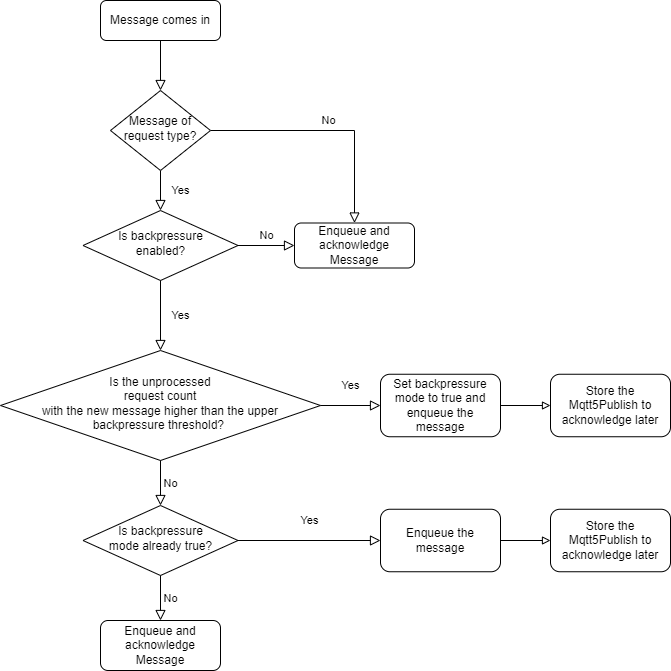

The diagram above was exported from draw.io. Its source (the exported page's mxGraphModel, read from the mxfile embedded in the PNG):
<mxGraphModel dx="1038" dy="649" grid="1" gridSize="10" guides="1" tooltips="1" connect="1" arrows="1" fold="1" page="1" pageScale="1" pageWidth="827" pageHeight="1169" math="0" shadow="0">
  <root>
    <mxCell id="WIyWlLk6GJQsqaUBKTNV-0" />
    <mxCell id="WIyWlLk6GJQsqaUBKTNV-1" parent="WIyWlLk6GJQsqaUBKTNV-0" />
    <mxCell id="WIyWlLk6GJQsqaUBKTNV-2" value="" style="rounded=0;html=1;jettySize=auto;orthogonalLoop=1;fontSize=11;endArrow=block;endFill=0;endSize=8;strokeWidth=1;shadow=0;labelBackgroundColor=none;edgeStyle=orthogonalEdgeStyle;" parent="WIyWlLk6GJQsqaUBKTNV-1" source="WIyWlLk6GJQsqaUBKTNV-3" target="WIyWlLk6GJQsqaUBKTNV-6" edge="1">
      <mxGeometry relative="1" as="geometry" />
    </mxCell>
    <mxCell id="WIyWlLk6GJQsqaUBKTNV-3" value="Message comes in" style="rounded=1;whiteSpace=wrap;html=1;fontSize=12;glass=0;strokeWidth=1;shadow=0;" parent="WIyWlLk6GJQsqaUBKTNV-1" vertex="1">
      <mxGeometry x="160" y="80" width="120" height="40" as="geometry" />
    </mxCell>
    <mxCell id="WIyWlLk6GJQsqaUBKTNV-4" value="Yes" style="rounded=0;html=1;jettySize=auto;orthogonalLoop=1;fontSize=11;endArrow=block;endFill=0;endSize=8;strokeWidth=1;shadow=0;labelBackgroundColor=none;edgeStyle=orthogonalEdgeStyle;" parent="WIyWlLk6GJQsqaUBKTNV-1" source="WIyWlLk6GJQsqaUBKTNV-6" target="WIyWlLk6GJQsqaUBKTNV-10" edge="1">
      <mxGeometry y="20" relative="1" as="geometry">
        <mxPoint as="offset" />
      </mxGeometry>
    </mxCell>
    <mxCell id="WIyWlLk6GJQsqaUBKTNV-5" value="No" style="edgeStyle=orthogonalEdgeStyle;rounded=0;html=1;jettySize=auto;orthogonalLoop=1;fontSize=11;endArrow=block;endFill=0;endSize=8;strokeWidth=1;shadow=0;labelBackgroundColor=none;entryX=0.5;entryY=0;entryDx=0;entryDy=0;" parent="WIyWlLk6GJQsqaUBKTNV-1" source="WIyWlLk6GJQsqaUBKTNV-6" target="WIyWlLk6GJQsqaUBKTNV-12" edge="1">
      <mxGeometry y="10" relative="1" as="geometry">
        <mxPoint as="offset" />
        <mxPoint x="360" y="210" as="targetPoint" />
      </mxGeometry>
    </mxCell>
    <mxCell id="WIyWlLk6GJQsqaUBKTNV-6" value="Message of request type?" style="rhombus;whiteSpace=wrap;html=1;shadow=0;fontFamily=Helvetica;fontSize=12;align=center;strokeWidth=1;spacing=6;spacingTop=-4;" parent="WIyWlLk6GJQsqaUBKTNV-1" vertex="1">
      <mxGeometry x="170" y="170" width="100" height="80" as="geometry" />
    </mxCell>
    <mxCell id="WIyWlLk6GJQsqaUBKTNV-10" value="Is backpressure&lt;br&gt;enabled?" style="rhombus;whiteSpace=wrap;html=1;shadow=0;fontFamily=Helvetica;fontSize=12;align=center;strokeWidth=1;spacing=6;spacingTop=-4;" parent="WIyWlLk6GJQsqaUBKTNV-1" vertex="1">
      <mxGeometry x="142.5" y="290" width="155" height="70" as="geometry" />
    </mxCell>
    <mxCell id="WIyWlLk6GJQsqaUBKTNV-12" value="Enqueue and acknowledge Message" style="rounded=1;whiteSpace=wrap;html=1;fontSize=12;glass=0;strokeWidth=1;shadow=0;" parent="WIyWlLk6GJQsqaUBKTNV-1" vertex="1">
      <mxGeometry x="354" y="302.5" width="120" height="45" as="geometry" />
    </mxCell>
    <mxCell id="P4kv50PzRNPZHWEjWYEf-1" value="No" style="edgeStyle=orthogonalEdgeStyle;rounded=0;html=1;jettySize=auto;orthogonalLoop=1;fontSize=11;endArrow=block;endFill=0;endSize=8;strokeWidth=1;shadow=0;labelBackgroundColor=none;exitX=1;exitY=0.5;exitDx=0;exitDy=0;entryX=0;entryY=0.5;entryDx=0;entryDy=0;" edge="1" parent="WIyWlLk6GJQsqaUBKTNV-1" source="WIyWlLk6GJQsqaUBKTNV-10" target="WIyWlLk6GJQsqaUBKTNV-12">
      <mxGeometry y="10" relative="1" as="geometry">
        <mxPoint as="offset" />
        <mxPoint x="280" y="220" as="sourcePoint" />
        <mxPoint x="330" y="220" as="targetPoint" />
      </mxGeometry>
    </mxCell>
    <mxCell id="P4kv50PzRNPZHWEjWYEf-2" value="Yes" style="rounded=0;html=1;jettySize=auto;orthogonalLoop=1;fontSize=11;endArrow=block;endFill=0;endSize=8;strokeWidth=1;shadow=0;labelBackgroundColor=none;edgeStyle=orthogonalEdgeStyle;entryX=0.5;entryY=0;entryDx=0;entryDy=0;exitX=0.5;exitY=1;exitDx=0;exitDy=0;" edge="1" parent="WIyWlLk6GJQsqaUBKTNV-1" source="WIyWlLk6GJQsqaUBKTNV-10" target="P4kv50PzRNPZHWEjWYEf-3">
      <mxGeometry y="20" relative="1" as="geometry">
        <mxPoint as="offset" />
        <mxPoint x="230" y="260" as="sourcePoint" />
        <mxPoint x="220" y="430" as="targetPoint" />
      </mxGeometry>
    </mxCell>
    <mxCell id="P4kv50PzRNPZHWEjWYEf-3" value="Is the unprocessed&lt;br&gt;request count&lt;br&gt;with the new message higher than the upper backpressure threshold?&amp;nbsp;" style="rhombus;whiteSpace=wrap;html=1;shadow=0;fontFamily=Helvetica;fontSize=12;align=center;strokeWidth=1;spacing=6;spacingTop=-4;" vertex="1" parent="WIyWlLk6GJQsqaUBKTNV-1">
      <mxGeometry x="60" y="430" width="320" height="110" as="geometry" />
    </mxCell>
    <mxCell id="P4kv50PzRNPZHWEjWYEf-7" style="edgeStyle=orthogonalEdgeStyle;rounded=0;orthogonalLoop=1;jettySize=auto;html=1;exitX=1;exitY=0.5;exitDx=0;exitDy=0;entryX=0;entryY=0.5;entryDx=0;entryDy=0;endArrow=block;endFill=0;" edge="1" parent="WIyWlLk6GJQsqaUBKTNV-1" source="P4kv50PzRNPZHWEjWYEf-4" target="P4kv50PzRNPZHWEjWYEf-6">
      <mxGeometry relative="1" as="geometry" />
    </mxCell>
    <mxCell id="P4kv50PzRNPZHWEjWYEf-4" value="Set backpressure mode to true and enqueue the message" style="rounded=1;whiteSpace=wrap;html=1;fontSize=12;glass=0;strokeWidth=1;shadow=0;" vertex="1" parent="WIyWlLk6GJQsqaUBKTNV-1">
      <mxGeometry x="440" y="453.75" width="120" height="62.5" as="geometry" />
    </mxCell>
    <mxCell id="P4kv50PzRNPZHWEjWYEf-5" value="Yes" style="rounded=0;html=1;jettySize=auto;orthogonalLoop=1;fontSize=11;endArrow=block;endFill=0;endSize=8;strokeWidth=1;shadow=0;labelBackgroundColor=none;edgeStyle=orthogonalEdgeStyle;entryX=0;entryY=0.5;entryDx=0;entryDy=0;exitX=1;exitY=0.5;exitDx=0;exitDy=0;" edge="1" parent="WIyWlLk6GJQsqaUBKTNV-1" source="P4kv50PzRNPZHWEjWYEf-3" target="P4kv50PzRNPZHWEjWYEf-4">
      <mxGeometry y="20" relative="1" as="geometry">
        <mxPoint as="offset" />
        <mxPoint x="230" y="370" as="sourcePoint" />
        <mxPoint x="230" y="440" as="targetPoint" />
      </mxGeometry>
    </mxCell>
    <mxCell id="P4kv50PzRNPZHWEjWYEf-6" value="Store the Mqtt5Publish to acknowledge later" style="rounded=1;whiteSpace=wrap;html=1;fontSize=12;glass=0;strokeWidth=1;shadow=0;" vertex="1" parent="WIyWlLk6GJQsqaUBKTNV-1">
      <mxGeometry x="610" y="453.75" width="120" height="62.5" as="geometry" />
    </mxCell>
    <mxCell id="P4kv50PzRNPZHWEjWYEf-8" value="Is backpressure&lt;br&gt;mode already true?" style="rhombus;whiteSpace=wrap;html=1;shadow=0;fontFamily=Helvetica;fontSize=12;align=center;strokeWidth=1;spacing=6;spacingTop=-4;" vertex="1" parent="WIyWlLk6GJQsqaUBKTNV-1">
      <mxGeometry x="142.5" y="585" width="155" height="70" as="geometry" />
    </mxCell>
    <mxCell id="P4kv50PzRNPZHWEjWYEf-10" value="No" style="edgeStyle=orthogonalEdgeStyle;rounded=0;html=1;jettySize=auto;orthogonalLoop=1;fontSize=11;endArrow=block;endFill=0;endSize=8;strokeWidth=1;shadow=0;labelBackgroundColor=none;exitX=0.5;exitY=1;exitDx=0;exitDy=0;entryX=0.5;entryY=0;entryDx=0;entryDy=0;" edge="1" parent="WIyWlLk6GJQsqaUBKTNV-1" source="P4kv50PzRNPZHWEjWYEf-3" target="P4kv50PzRNPZHWEjWYEf-8">
      <mxGeometry y="10" relative="1" as="geometry">
        <mxPoint as="offset" />
        <mxPoint x="307.5" y="335" as="sourcePoint" />
        <mxPoint x="364" y="335" as="targetPoint" />
      </mxGeometry>
    </mxCell>
    <mxCell id="P4kv50PzRNPZHWEjWYEf-11" value="Enqueue the message" style="rounded=1;whiteSpace=wrap;html=1;fontSize=12;glass=0;strokeWidth=1;shadow=0;" vertex="1" parent="WIyWlLk6GJQsqaUBKTNV-1">
      <mxGeometry x="440" y="588.75" width="120" height="62.5" as="geometry" />
    </mxCell>
    <mxCell id="P4kv50PzRNPZHWEjWYEf-13" value="Yes" style="rounded=0;html=1;jettySize=auto;orthogonalLoop=1;fontSize=11;endArrow=block;endFill=0;endSize=8;strokeWidth=1;shadow=0;labelBackgroundColor=none;edgeStyle=orthogonalEdgeStyle;entryX=0;entryY=0.5;entryDx=0;entryDy=0;exitX=1;exitY=0.5;exitDx=0;exitDy=0;" edge="1" parent="WIyWlLk6GJQsqaUBKTNV-1" source="P4kv50PzRNPZHWEjWYEf-8" target="P4kv50PzRNPZHWEjWYEf-11">
      <mxGeometry y="20" relative="1" as="geometry">
        <mxPoint as="offset" />
        <mxPoint x="390" y="495" as="sourcePoint" />
        <mxPoint x="450" y="495" as="targetPoint" />
      </mxGeometry>
    </mxCell>
    <mxCell id="P4kv50PzRNPZHWEjWYEf-14" value="Store the Mqtt5Publish to acknowledge later" style="rounded=1;whiteSpace=wrap;html=1;fontSize=12;glass=0;strokeWidth=1;shadow=0;" vertex="1" parent="WIyWlLk6GJQsqaUBKTNV-1">
      <mxGeometry x="610" y="588.75" width="120" height="62.5" as="geometry" />
    </mxCell>
    <mxCell id="P4kv50PzRNPZHWEjWYEf-15" style="edgeStyle=orthogonalEdgeStyle;rounded=0;orthogonalLoop=1;jettySize=auto;html=1;exitX=1;exitY=0.5;exitDx=0;exitDy=0;endArrow=block;endFill=0;entryX=0;entryY=0.5;entryDx=0;entryDy=0;" edge="1" parent="WIyWlLk6GJQsqaUBKTNV-1" source="P4kv50PzRNPZHWEjWYEf-11" target="P4kv50PzRNPZHWEjWYEf-14">
      <mxGeometry relative="1" as="geometry">
        <mxPoint x="570" y="495" as="sourcePoint" />
        <mxPoint x="610" y="620" as="targetPoint" />
      </mxGeometry>
    </mxCell>
    <mxCell id="P4kv50PzRNPZHWEjWYEf-16" value="Enqueue and acknowledge Message" style="rounded=1;whiteSpace=wrap;html=1;fontSize=12;glass=0;strokeWidth=1;shadow=0;" vertex="1" parent="WIyWlLk6GJQsqaUBKTNV-1">
      <mxGeometry x="160" y="700" width="120" height="50" as="geometry" />
    </mxCell>
    <mxCell id="P4kv50PzRNPZHWEjWYEf-17" value="No" style="edgeStyle=orthogonalEdgeStyle;rounded=0;html=1;jettySize=auto;orthogonalLoop=1;fontSize=11;endArrow=block;endFill=0;endSize=8;strokeWidth=1;shadow=0;labelBackgroundColor=none;exitX=0.5;exitY=1;exitDx=0;exitDy=0;entryX=0.5;entryY=0;entryDx=0;entryDy=0;" edge="1" parent="WIyWlLk6GJQsqaUBKTNV-1" source="P4kv50PzRNPZHWEjWYEf-8" target="P4kv50PzRNPZHWEjWYEf-16">
      <mxGeometry y="10" relative="1" as="geometry">
        <mxPoint as="offset" />
        <mxPoint x="307.5" y="335" as="sourcePoint" />
        <mxPoint x="364" y="335" as="targetPoint" />
      </mxGeometry>
    </mxCell>
  </root>
</mxGraphModel>